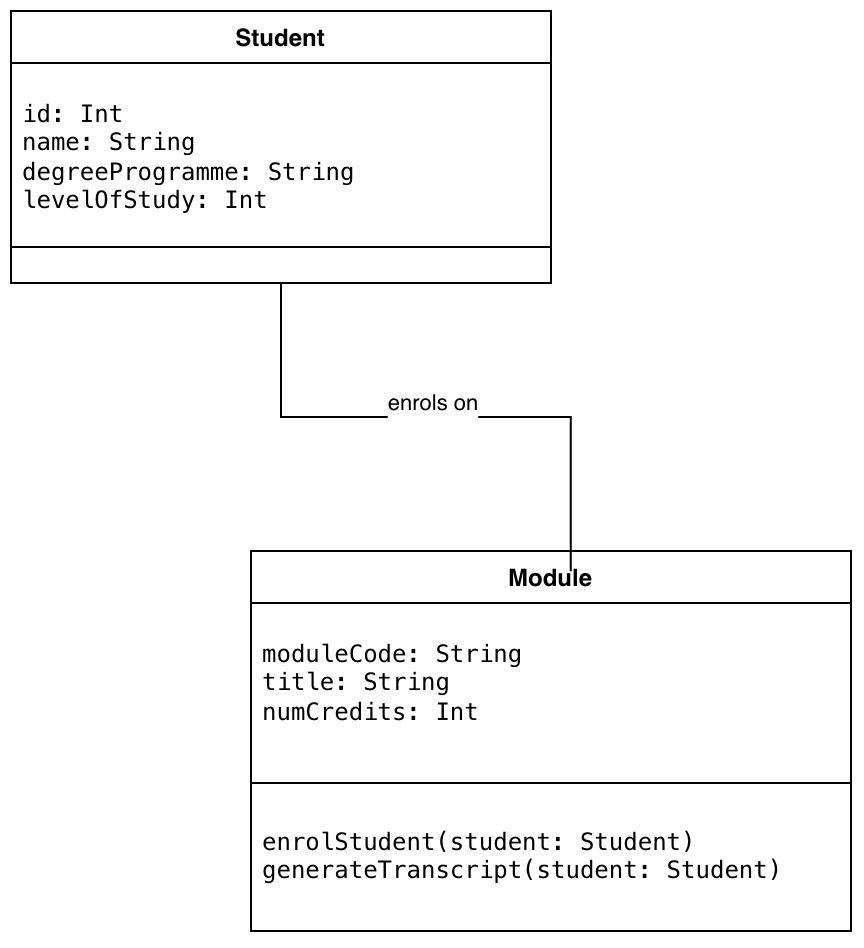

The diagram above was exported from draw.io. Its source (the exported page's mxGraphModel, read from the mxfile embedded in the PNG):
<mxGraphModel dx="934" dy="610" grid="1" gridSize="10" guides="1" tooltips="1" connect="1" arrows="1" fold="1" page="1" pageScale="1" pageWidth="850" pageHeight="1100" math="0" shadow="0">
  <root>
    <mxCell id="0" />
    <mxCell id="1" parent="0" />
    <mxCell id="-rpfq3T8bTwXdHMg35LH-1" parent="1" style="swimlane;fontStyle=1;align=center;verticalAlign=top;childLayout=stackLayout;horizontal=1;startSize=26;horizontalStack=0;resizeParent=1;resizeParentMax=0;resizeLast=0;collapsible=1;marginBottom=0;whiteSpace=wrap;html=1;" value="Student" vertex="1">
      <mxGeometry height="136" width="270" x="90" y="110" as="geometry" />
    </mxCell>
    <mxCell id="-rpfq3T8bTwXdHMg35LH-2" parent="-rpfq3T8bTwXdHMg35LH-1" style="text;strokeColor=none;fillColor=none;align=left;verticalAlign=top;spacingLeft=4;spacingRight=4;overflow=hidden;rotatable=0;points=[[0,0.5],[1,0.5]];portConstraint=eastwest;whiteSpace=wrap;html=1;" value="&lt;div&gt;&lt;pre dir=&quot;ltr&quot;&gt;&lt;code&gt;id: Int&lt;br&gt;name: String&lt;br&gt;degreeProgramme: String&lt;br&gt;levelOfStudy: Int&lt;/code&gt;&lt;/pre&gt;&lt;/div&gt;" vertex="1">
      <mxGeometry height="74" width="270" y="26" as="geometry" />
    </mxCell>
    <mxCell id="-rpfq3T8bTwXdHMg35LH-3" parent="-rpfq3T8bTwXdHMg35LH-1" style="line;strokeWidth=1;fillColor=none;align=left;verticalAlign=middle;spacingTop=-1;spacingLeft=3;spacingRight=3;rotatable=0;labelPosition=right;points=[];portConstraint=eastwest;strokeColor=inherit;labelPerimeter=1;" value="" vertex="1">
      <mxGeometry height="36" width="270" y="100" as="geometry" />
    </mxCell>
    <mxCell id="-rpfq3T8bTwXdHMg35LH-6" parent="1" style="swimlane;fontStyle=1;align=center;verticalAlign=top;childLayout=stackLayout;horizontal=1;startSize=26;horizontalStack=0;resizeParent=1;resizeParentMax=0;resizeLast=0;collapsible=1;marginBottom=0;whiteSpace=wrap;html=1;" value="Module" vertex="1">
      <mxGeometry height="190" width="300" x="210" y="380" as="geometry" />
    </mxCell>
    <mxCell id="-rpfq3T8bTwXdHMg35LH-7" parent="-rpfq3T8bTwXdHMg35LH-6" style="text;strokeColor=none;fillColor=none;align=left;verticalAlign=top;spacingLeft=4;spacingRight=4;overflow=hidden;rotatable=0;points=[[0,0.5],[1,0.5]];portConstraint=eastwest;whiteSpace=wrap;html=1;" value="&lt;div&gt;&lt;pre dir=&quot;ltr&quot;&gt;&lt;code&gt;moduleCode: String&lt;br/&gt;title: String&lt;br/&gt;numCredits: Int&lt;/code&gt;&lt;/pre&gt;&lt;/div&gt;" vertex="1">
      <mxGeometry height="86" width="300" y="26" as="geometry" />
    </mxCell>
    <mxCell id="-rpfq3T8bTwXdHMg35LH-8" parent="-rpfq3T8bTwXdHMg35LH-6" style="line;strokeWidth=1;fillColor=none;align=left;verticalAlign=middle;spacingTop=-1;spacingLeft=3;spacingRight=3;rotatable=0;labelPosition=right;points=[];portConstraint=eastwest;strokeColor=inherit;labelPerimeter=1;" value="" vertex="1">
      <mxGeometry height="8" width="300" y="112" as="geometry" />
    </mxCell>
    <mxCell id="-rpfq3T8bTwXdHMg35LH-9" parent="-rpfq3T8bTwXdHMg35LH-6" style="text;strokeColor=none;fillColor=none;align=left;verticalAlign=top;spacingLeft=4;spacingRight=4;overflow=hidden;rotatable=0;points=[[0,0.5],[1,0.5]];portConstraint=eastwest;whiteSpace=wrap;html=1;" value="&lt;div&gt;&lt;pre dir=&quot;ltr&quot;&gt;&lt;code&gt;enrolStudent(student: Student)&lt;br/&gt;generateTranscript(student: Student)&lt;/code&gt;&lt;/pre&gt;&lt;/div&gt;&lt;p&gt;&lt;/p&gt;" vertex="1">
      <mxGeometry height="70" width="300" y="120" as="geometry" />
    </mxCell>
    <mxCell id="-rpfq3T8bTwXdHMg35LH-10" edge="1" parent="1" source="-rpfq3T8bTwXdHMg35LH-1" style="edgeStyle=orthogonalEdgeStyle;rounded=0;orthogonalLoop=1;jettySize=auto;html=1;entryX=0.533;entryY=0.053;entryDx=0;entryDy=0;entryPerimeter=0;defaultLabelBackgroundColor=gap;endArrow=none;endFill=0;" target="-rpfq3T8bTwXdHMg35LH-6">
      <mxGeometry relative="1" x="-0.0034" as="geometry" />
    </mxCell>
    <mxCell id="-rpfq3T8bTwXdHMg35LH-11" connectable="0" parent="-rpfq3T8bTwXdHMg35LH-10" style="edgeLabel;html=1;align=center;verticalAlign=middle;resizable=0;points=[];defaultLabelBackgroundColor=gap;" value="enrols on&lt;div&gt;&lt;br&gt;&lt;/div&gt;" vertex="1">
      <mxGeometry relative="1" x="-0.0172" y="1" as="geometry">
        <mxPoint as="offset" />
      </mxGeometry>
    </mxCell>
  </root>
</mxGraphModel>